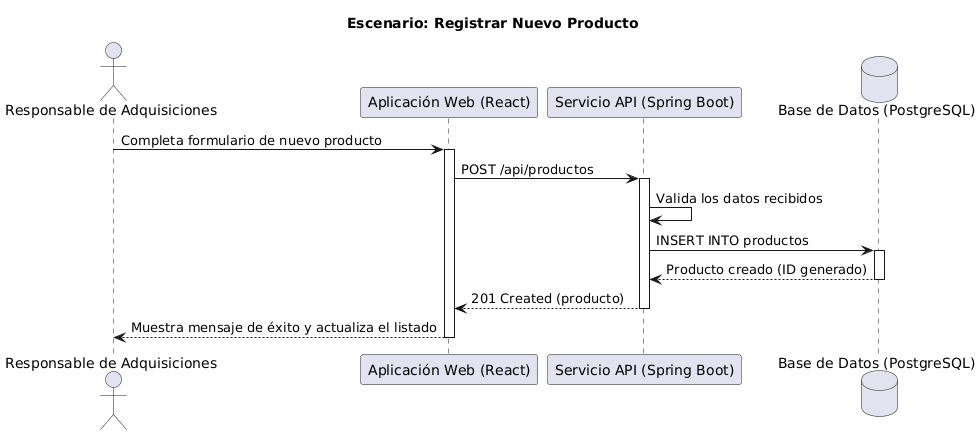

The diagram above was rendered by PlantUML. Its source (embedded in the PNG):
@startuml
title Escenario: Registrar Nuevo Producto

actor "Responsable de Adquisiciones" as usuario
participant "Aplicación Web (React)" as spa
participant "Servicio API (Spring Boot)" as api
database "Base de Datos (PostgreSQL)" as db

usuario -> spa: Completa formulario de nuevo producto
activate spa
spa -> api: POST /api/productos
activate api
api -> api: Valida los datos recibidos
api -> db: INSERT INTO productos
activate db
db --> api: Producto creado (ID generado)
deactivate db
api --> spa: 201 Created (producto)
deactivate api
spa --> usuario: Muestra mensaje de éxito y actualiza el listado
deactivate spa
@enduml